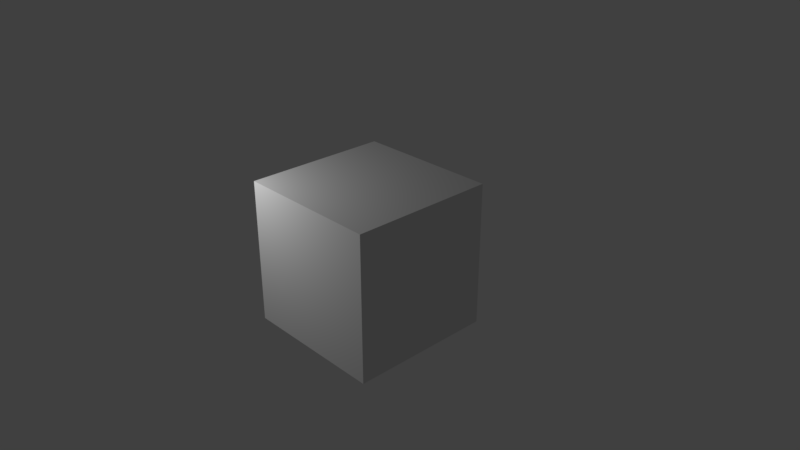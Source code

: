 # Source: dice.blend  (saved by Blender 2.78.0; exported with 4.5.12 LTS)
import bpy
from mathutils import Matrix  # noqa: F401  (used for matrix-valued properties, if any)

bpy.ops.wm.read_factory_settings(use_empty=True)
scene = bpy.context.scene
scene.name = 'Scene'

# ---- collections
col_collection_1 = bpy.data.collections.new('Collection 1'); scene.collection.children.link(col_collection_1)

# ---- materials (node trees are filled in below, after node groups)
mat_material = bpy.data.materials.new('Material')
mat_material.alpha_threshold = 0.0
mat_material.use_transparent_shadow = False
mat_material.roughness = 0.5
mat_material.specular_intensity = 0.5675
mat_material.line_color = (0.0, 0.0, 0.0, 1.0)

# ---- material node trees

# ---- world
world_world = bpy.data.worlds.new('World'); scene.world = world_world
world_world.color = (0.05088, 0.05088, 0.05088)
world_world.use_sun_shadow = False
world_world.sun_shadow_jitter_overblur = 0.0
world_world.cycles.sampling_method = 'MANUAL'

# ---- cameras
cam_camera = bpy.data.cameras.new('Camera')
cam_camera.clip_end = 100.0
cam_camera.lens = 35.0
cam_camera.sensor_width = 32.0
cam_camera.sensor_height = 18.0
cam_camera.ortho_scale = 7.314
cam_camera.dof.focus_distance = 0.0
cam_camera.dof.aperture_fstop = 128.0

# ---- lights
light_point = bpy.data.lights.new('Point', 'POINT')
light_point.transmission_factor = 0.0
light_point.energy = 100.0
light_point.shadow_buffer_clip_start = 0.5
light_point.shadow_soft_size = 0.1
light_point.shadow_maximum_resolution = 0.006
light_point.use_absolute_resolution = True

# ---- meshes
me_cube = bpy.data.meshes.new('Cube')
me_cube.from_pydata([(1.0, 1.0, -1.0), (1.0, -1.0, -1.0), (-1.0, -1.0, -1.0), (-1.0, 1.0, -1.0), (1.0, 1.0, 1.0), (1.0, -1.0, 1.0), (-1.0, -1.0, 1.0), (-1.0, 1.0, 1.0)], [], [(0, 1, 2, 3), (4, 7, 6, 5), (0, 4, 5, 1), (1, 5, 6, 2), (2, 6, 7, 3), (4, 0, 3, 7)])
_uv = me_cube.uv_layers.new(name='UVMap')
_uv.uv.foreach_set('vector', [0.3069, 0.3569, 0.4631, 0.3568, 0.4631, 0.6343, 0.3071, 0.6343, 0.7755, 0.3567, 0.7756, 0.6345, 0.6192, 0.6343, 0.6193, 0.3565, 0.4631, 0.07879, 0.6193, 0.07871, 0.6193, 0.3565, 0.4631, 0.3568, 0.4631, 0.3568, 0.6193, 0.3565, 0.6192, 0.6343, 0.4631, 0.6343, 0.4631, 0.6343, 0.6192, 0.6343, 0.6194, 0.9122, 0.463, 0.9121, 0.1505, 0.3563, 0.3069, 0.3569, 0.3071, 0.6343, 0.1504, 0.6345])
me_cube.materials.append(mat_material)
me_cube.use_remesh_preserve_volume = False
me_cube.use_remesh_preserve_attributes = False
me_cube.use_mirror_vertex_groups = False
me_cube.update()

# ---- objects
ob_point = bpy.data.objects.new('Point', light_point)
ob_cube = bpy.data.objects.new('Cube', me_cube)
ob_camera = bpy.data.objects.new('Camera', cam_camera)

# ---- transforms, parenting, visibility, modifiers, constraints
ob_point.location = (-1.53, -2.299, 1.942)
ob_point.lineart.crease_threshold = 0.0
ob_cube.location = (0.0, 0.0, 0.0)
ob_cube.lock_rotations_4d = False
ob_cube.empty_display_type = 'ARROWS'
ob_cube.lineart.crease_threshold = 0.0
ob_camera.location = (7.481, -6.508, 5.344)
ob_camera.rotation_euler = (1.109, 0.0, 0.8149)
ob_camera.lock_rotations_4d = False
ob_camera.empty_display_type = 'ARROWS'
ob_camera.color = (0.0, 0.0, 0.0, 0.0)
ob_camera.display_type = 'WIRE'
ob_camera.lineart.crease_threshold = 0.0

# ---- collection membership
col_collection_1.objects.link(ob_point)
col_collection_1.objects.link(ob_cube)
col_collection_1.objects.link(ob_camera)

# ---- scene / render settings (as saved in the file)
scene.camera = ob_camera
scene.frame_start = 1; scene.frame_end = 250; scene.frame_set(1)
scene.render.engine = 'BLENDER_EEVEE_NEXT'
scene.render.resolution_percentage = 50
scene.render.dither_intensity = 0.0
scene.cycles.use_denoising = False
scene.cycles.samples = 128
scene.cycles.sampling_pattern = 'TABULATED_SOBOL'
scene.cycles.light_sampling_threshold = 0.0
scene.cycles.use_adaptive_sampling = False
scene.cycles.use_light_tree = False
scene.cycles.blur_glossy = 0.0
scene.cycles.sample_clamp_indirect = 0.0
scene.view_settings.view_transform = 'Standard'
bpy.context.view_layer.update()
